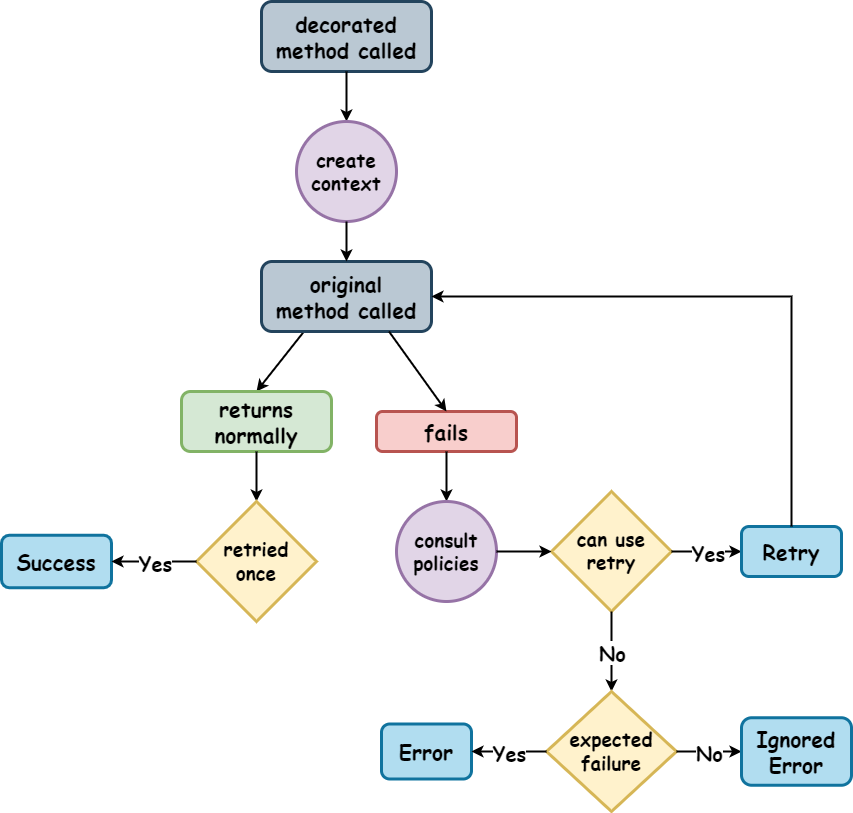

The diagram above was exported from draw.io. Its source (the exported page's mxGraphModel, read from the mxfile embedded in the PNG):
<mxGraphModel dx="1732" dy="2215" grid="1" gridSize="10" guides="1" tooltips="1" connect="1" arrows="1" fold="1" page="1" pageScale="1" pageWidth="827" pageHeight="1169" math="0" shadow="0">
  <root>
    <mxCell id="0" />
    <mxCell id="1" parent="0" />
    <mxCell id="XyNkdWa3BwNmTWUIgXpx-2" value="&lt;font face=&quot;Comic Sans MS&quot;&gt;&lt;span style=&quot;font-size: 21px;&quot;&gt;&lt;b&gt;Error&lt;/b&gt;&lt;/span&gt;&lt;/font&gt;" style="rounded=1;whiteSpace=wrap;html=1;fillColor=#b1ddf0;strokeColor=#10739e;strokeWidth=3;" parent="1" vertex="1">
      <mxGeometry x="430" y="172.5" width="90" height="55" as="geometry" />
    </mxCell>
    <mxCell id="XyNkdWa3BwNmTWUIgXpx-4" value="&lt;font face=&quot;Comic Sans MS&quot;&gt;&lt;span style=&quot;font-size: 21px;&quot;&gt;&lt;b&gt;decorated&lt;br&gt;method called&lt;/b&gt;&lt;/span&gt;&lt;/font&gt;" style="rounded=1;whiteSpace=wrap;html=1;fillColor=#bac8d3;strokeColor=#23445d;strokeWidth=3;" parent="1" vertex="1">
      <mxGeometry x="310" y="-550" width="170" height="70" as="geometry" />
    </mxCell>
    <mxCell id="XyNkdWa3BwNmTWUIgXpx-5" value="" style="endArrow=classic;html=1;rounded=0;entryX=0.5;entryY=0;entryDx=0;entryDy=0;strokeWidth=2;exitX=0.25;exitY=1;exitDx=0;exitDy=0;" parent="1" source="XyNkdWa3BwNmTWUIgXpx-122" target="XyNkdWa3BwNmTWUIgXpx-6" edge="1">
      <mxGeometry width="50" height="50" relative="1" as="geometry">
        <mxPoint x="80" y="-250" as="sourcePoint" />
        <mxPoint x="280" y="-120" as="targetPoint" />
      </mxGeometry>
    </mxCell>
    <mxCell id="XyNkdWa3BwNmTWUIgXpx-6" value="&lt;b style=&quot;font-family: &amp;quot;Comic Sans MS&amp;quot;; font-size: 21px;&quot;&gt;returns&lt;br&gt;normally&lt;/b&gt;" style="rounded=1;whiteSpace=wrap;html=1;fillColor=#d5e8d4;strokeColor=#82b366;strokeWidth=3;" parent="1" vertex="1">
      <mxGeometry x="230" y="-160" width="150" height="60" as="geometry" />
    </mxCell>
    <mxCell id="XyNkdWa3BwNmTWUIgXpx-7" value="&lt;b style=&quot;font-family: &amp;quot;Comic Sans MS&amp;quot;; font-size: 21px;&quot;&gt;fails&lt;/b&gt;" style="rounded=1;whiteSpace=wrap;html=1;fillColor=#f8cecc;strokeColor=#b85450;strokeWidth=3;" parent="1" vertex="1">
      <mxGeometry x="425" y="-140" width="140" height="40" as="geometry" />
    </mxCell>
    <mxCell id="XyNkdWa3BwNmTWUIgXpx-11" value="" style="endArrow=classic;html=1;rounded=0;exitX=0.5;exitY=1;exitDx=0;exitDy=0;strokeWidth=2;" parent="1" source="XyNkdWa3BwNmTWUIgXpx-7" target="XyNkdWa3BwNmTWUIgXpx-15" edge="1">
      <mxGeometry width="50" height="50" relative="1" as="geometry">
        <mxPoint x="455" y="-230" as="sourcePoint" />
        <mxPoint x="495" y="-50" as="targetPoint" />
      </mxGeometry>
    </mxCell>
    <mxCell id="XyNkdWa3BwNmTWUIgXpx-15" value="&lt;font face=&quot;Comic Sans MS&quot; style=&quot;font-size: 19px;&quot;&gt;&lt;b&gt;consult&lt;br&gt;policies&lt;/b&gt;&lt;/font&gt;" style="ellipse;whiteSpace=wrap;html=1;aspect=fixed;fillColor=#e1d5e7;strokeColor=#9673a6;strokeWidth=3;" parent="1" vertex="1">
      <mxGeometry x="445" y="-50" width="100" height="100" as="geometry" />
    </mxCell>
    <mxCell id="XyNkdWa3BwNmTWUIgXpx-32" value="" style="endArrow=classic;html=1;rounded=0;exitX=0.5;exitY=1;exitDx=0;exitDy=0;strokeWidth=2;entryX=0.5;entryY=0;entryDx=0;entryDy=0;" parent="1" source="XyNkdWa3BwNmTWUIgXpx-6" target="XyNkdWa3BwNmTWUIgXpx-36" edge="1">
      <mxGeometry width="50" height="50" relative="1" as="geometry">
        <mxPoint x="320" y="-40" as="sourcePoint" />
        <mxPoint x="305" y="-40" as="targetPoint" />
      </mxGeometry>
    </mxCell>
    <mxCell id="XyNkdWa3BwNmTWUIgXpx-36" value="&lt;div style=&quot;font-size: 19px;&quot;&gt;&lt;font style=&quot;font-size: 19px;&quot; face=&quot;Comic Sans MS&quot;&gt;&lt;b style=&quot;&quot;&gt;retried&lt;/b&gt;&lt;/font&gt;&lt;/div&gt;&lt;div style=&quot;font-size: 19px;&quot;&gt;&lt;font style=&quot;font-size: 19px;&quot; face=&quot;Comic Sans MS&quot;&gt;&lt;b style=&quot;&quot;&gt;once&lt;/b&gt;&lt;/font&gt;&lt;/div&gt;" style="rhombus;whiteSpace=wrap;html=1;fillColor=#fff2cc;strokeColor=#d6b656;strokeWidth=3;" parent="1" vertex="1">
      <mxGeometry x="245" y="-50" width="120" height="120" as="geometry" />
    </mxCell>
    <mxCell id="XyNkdWa3BwNmTWUIgXpx-39" value="&lt;font face=&quot;Comic Sans MS&quot;&gt;&lt;span style=&quot;font-size: 21px;&quot;&gt;&lt;b&gt;Success&lt;/b&gt;&lt;/span&gt;&lt;/font&gt;" style="rounded=1;whiteSpace=wrap;html=1;fillColor=#b1ddf0;strokeColor=#10739e;strokeWidth=3;" parent="1" vertex="1">
      <mxGeometry x="50" y="-16.25" width="110" height="52.5" as="geometry" />
    </mxCell>
    <mxCell id="XyNkdWa3BwNmTWUIgXpx-50" value="&lt;font style=&quot;font-size: 19px;&quot; face=&quot;Comic Sans MS&quot;&gt;&lt;b style=&quot;&quot;&gt;can use&lt;/b&gt;&lt;/font&gt;&lt;div style=&quot;font-size: 19px;&quot;&gt;&lt;font style=&quot;font-size: 19px;&quot; face=&quot;Comic Sans MS&quot;&gt;&lt;b style=&quot;&quot;&gt;retry&lt;/b&gt;&lt;/font&gt;&lt;/div&gt;" style="rhombus;whiteSpace=wrap;html=1;fillColor=#fff2cc;strokeColor=#d6b656;strokeWidth=3;" parent="1" vertex="1">
      <mxGeometry x="600" y="-60" width="120" height="120" as="geometry" />
    </mxCell>
    <mxCell id="XyNkdWa3BwNmTWUIgXpx-55" value="" style="endArrow=classic;html=1;rounded=0;exitX=1;exitY=0.5;exitDx=0;exitDy=0;entryX=0;entryY=0.5;entryDx=0;entryDy=0;strokeWidth=2;" parent="1" source="XyNkdWa3BwNmTWUIgXpx-15" target="XyNkdWa3BwNmTWUIgXpx-50" edge="1">
      <mxGeometry width="50" height="50" relative="1" as="geometry">
        <mxPoint x="505" y="110" as="sourcePoint" />
        <mxPoint x="505" y="180" as="targetPoint" />
      </mxGeometry>
    </mxCell>
    <mxCell id="XyNkdWa3BwNmTWUIgXpx-78" value="" style="endArrow=classic;html=1;rounded=0;exitX=0;exitY=0.5;exitDx=0;exitDy=0;strokeWidth=2;entryX=1;entryY=0.5;entryDx=0;entryDy=0;" parent="1" source="XyNkdWa3BwNmTWUIgXpx-36" target="XyNkdWa3BwNmTWUIgXpx-39" edge="1">
      <mxGeometry relative="1" as="geometry">
        <mxPoint x="200" y="70" as="sourcePoint" />
        <mxPoint x="130" y="135" as="targetPoint" />
      </mxGeometry>
    </mxCell>
    <mxCell id="XyNkdWa3BwNmTWUIgXpx-79" value="&lt;b&gt;&lt;font style=&quot;font-size: 20px;&quot;&gt;Yes&lt;/font&gt;&lt;/b&gt;" style="edgeLabel;resizable=0;html=1;;align=center;verticalAlign=middle;fontFamily=Comic Sans MS;fontSize=14;" parent="XyNkdWa3BwNmTWUIgXpx-78" connectable="0" vertex="1">
      <mxGeometry relative="1" as="geometry" />
    </mxCell>
    <mxCell id="XyNkdWa3BwNmTWUIgXpx-80" value="" style="endArrow=classic;html=1;rounded=0;exitX=1;exitY=0.5;exitDx=0;exitDy=0;strokeWidth=2;entryX=0;entryY=0.5;entryDx=0;entryDy=0;" parent="1" source="XyNkdWa3BwNmTWUIgXpx-50" target="XyNkdWa3BwNmTWUIgXpx-87" edge="1">
      <mxGeometry relative="1" as="geometry">
        <mxPoint x="385" y="170" as="sourcePoint" />
        <mxPoint x="640" y="160" as="targetPoint" />
      </mxGeometry>
    </mxCell>
    <mxCell id="XyNkdWa3BwNmTWUIgXpx-81" value="&lt;b&gt;&lt;font style=&quot;font-size: 20px;&quot;&gt;Yes&lt;/font&gt;&lt;/b&gt;" style="edgeLabel;resizable=0;html=1;;align=center;verticalAlign=middle;fontFamily=Comic Sans MS;fontSize=14;" parent="XyNkdWa3BwNmTWUIgXpx-80" connectable="0" vertex="1">
      <mxGeometry relative="1" as="geometry" />
    </mxCell>
    <mxCell id="XyNkdWa3BwNmTWUIgXpx-87" value="&lt;font face=&quot;Comic Sans MS&quot;&gt;&lt;span style=&quot;font-size: 21px;&quot;&gt;&lt;b&gt;Retry&lt;/b&gt;&lt;/span&gt;&lt;/font&gt;" style="rounded=1;whiteSpace=wrap;html=1;fillColor=#b1ddf0;strokeColor=#10739e;strokeWidth=3;" parent="1" vertex="1">
      <mxGeometry x="790" y="-25" width="100" height="50" as="geometry" />
    </mxCell>
    <mxCell id="XyNkdWa3BwNmTWUIgXpx-102" value="" style="endArrow=classic;html=1;rounded=0;exitX=0.5;exitY=1;exitDx=0;exitDy=0;strokeWidth=2;entryX=0.5;entryY=0;entryDx=0;entryDy=0;" parent="1" source="XyNkdWa3BwNmTWUIgXpx-4" target="XyNkdWa3BwNmTWUIgXpx-105" edge="1">
      <mxGeometry width="50" height="50" relative="1" as="geometry">
        <mxPoint x="390" y="-460" as="sourcePoint" />
        <mxPoint x="395" y="-460" as="targetPoint" />
      </mxGeometry>
    </mxCell>
    <mxCell id="XyNkdWa3BwNmTWUIgXpx-105" value="&lt;font face=&quot;Comic Sans MS&quot;&gt;&lt;span style=&quot;font-size: 19px;&quot;&gt;&lt;b&gt;create&lt;br&gt;context&lt;/b&gt;&lt;/span&gt;&lt;/font&gt;" style="ellipse;whiteSpace=wrap;html=1;aspect=fixed;fillColor=#e1d5e7;strokeColor=#9673a6;strokeWidth=3;" parent="1" vertex="1">
      <mxGeometry x="345" y="-430" width="100" height="100" as="geometry" />
    </mxCell>
    <mxCell id="XyNkdWa3BwNmTWUIgXpx-122" value="&lt;font face=&quot;Comic Sans MS&quot;&gt;&lt;span style=&quot;font-size: 21px;&quot;&gt;&lt;b&gt;original&lt;br&gt;method called&lt;/b&gt;&lt;/span&gt;&lt;/font&gt;" style="rounded=1;whiteSpace=wrap;html=1;fillColor=#bac8d3;strokeColor=#23445d;strokeWidth=3;" parent="1" vertex="1">
      <mxGeometry x="310" y="-290" width="170" height="70" as="geometry" />
    </mxCell>
    <mxCell id="XyNkdWa3BwNmTWUIgXpx-123" value="" style="endArrow=classic;html=1;rounded=0;exitX=0.5;exitY=1;exitDx=0;exitDy=0;strokeWidth=2;entryX=0.5;entryY=0;entryDx=0;entryDy=0;" parent="1" source="XyNkdWa3BwNmTWUIgXpx-105" target="XyNkdWa3BwNmTWUIgXpx-122" edge="1">
      <mxGeometry width="50" height="50" relative="1" as="geometry">
        <mxPoint x="510" y="-330" as="sourcePoint" />
        <mxPoint x="395" y="-290" as="targetPoint" />
      </mxGeometry>
    </mxCell>
    <mxCell id="XyNkdWa3BwNmTWUIgXpx-124" value="" style="endArrow=classic;html=1;rounded=0;exitX=0.75;exitY=1;exitDx=0;exitDy=0;strokeWidth=2;entryX=0.5;entryY=0;entryDx=0;entryDy=0;" parent="1" source="XyNkdWa3BwNmTWUIgXpx-122" target="XyNkdWa3BwNmTWUIgXpx-7" edge="1">
      <mxGeometry width="50" height="50" relative="1" as="geometry">
        <mxPoint x="415" y="-580" as="sourcePoint" />
        <mxPoint x="415" y="-520" as="targetPoint" />
      </mxGeometry>
    </mxCell>
    <mxCell id="XyNkdWa3BwNmTWUIgXpx-126" value="" style="endArrow=classic;html=1;rounded=0;exitX=0.5;exitY=1;exitDx=0;exitDy=0;strokeWidth=2;entryX=0.5;entryY=0;entryDx=0;entryDy=0;" parent="1" source="XyNkdWa3BwNmTWUIgXpx-50" target="XyNkdWa3BwNmTWUIgXpx-133" edge="1">
      <mxGeometry relative="1" as="geometry">
        <mxPoint x="290" y="220" as="sourcePoint" />
        <mxPoint x="660" y="139.99999999999977" as="targetPoint" />
      </mxGeometry>
    </mxCell>
    <mxCell id="XyNkdWa3BwNmTWUIgXpx-127" value="&lt;b&gt;&lt;font style=&quot;font-size: 20px;&quot;&gt;No&lt;/font&gt;&lt;/b&gt;" style="edgeLabel;resizable=0;html=1;;align=center;verticalAlign=middle;fontFamily=Comic Sans MS;fontSize=14;" parent="XyNkdWa3BwNmTWUIgXpx-126" connectable="0" vertex="1">
      <mxGeometry relative="1" as="geometry" />
    </mxCell>
    <mxCell id="XyNkdWa3BwNmTWUIgXpx-129" value="" style="endArrow=classic;html=1;rounded=0;strokeWidth=2;entryX=1;entryY=0.5;entryDx=0;entryDy=0;edgeStyle=orthogonalEdgeStyle;exitX=0.5;exitY=0;exitDx=0;exitDy=0;" parent="1" source="XyNkdWa3BwNmTWUIgXpx-87" target="XyNkdWa3BwNmTWUIgXpx-122" edge="1">
      <mxGeometry width="50" height="50" relative="1" as="geometry">
        <mxPoint x="732.5" y="-135" as="sourcePoint" />
        <mxPoint x="572.4999999999998" y="-550" as="targetPoint" />
        <Array as="points">
          <mxPoint x="840" y="-255" />
        </Array>
      </mxGeometry>
    </mxCell>
    <mxCell id="XyNkdWa3BwNmTWUIgXpx-133" value="&lt;div style=&quot;font-size: 19px;&quot;&gt;&lt;font face=&quot;Comic Sans MS&quot;&gt;&lt;b&gt;expected&lt;/b&gt;&lt;/font&gt;&lt;/div&gt;&lt;div style=&quot;font-size: 19px;&quot;&gt;&lt;font face=&quot;Comic Sans MS&quot;&gt;&lt;b&gt;failure&lt;/b&gt;&lt;/font&gt;&lt;/div&gt;" style="rhombus;whiteSpace=wrap;html=1;fillColor=#fff2cc;strokeColor=#d6b656;strokeWidth=3;" parent="1" vertex="1">
      <mxGeometry x="595" y="140" width="130" height="120" as="geometry" />
    </mxCell>
    <mxCell id="XyNkdWa3BwNmTWUIgXpx-134" value="" style="endArrow=classic;html=1;rounded=0;exitX=0;exitY=0.5;exitDx=0;exitDy=0;strokeWidth=2;entryX=1;entryY=0.5;entryDx=0;entryDy=0;" parent="1" source="XyNkdWa3BwNmTWUIgXpx-133" target="XyNkdWa3BwNmTWUIgXpx-2" edge="1">
      <mxGeometry relative="1" as="geometry">
        <mxPoint x="310" y="410" as="sourcePoint" />
        <mxPoint x="234" y="410" as="targetPoint" />
      </mxGeometry>
    </mxCell>
    <mxCell id="XyNkdWa3BwNmTWUIgXpx-135" value="&lt;b style=&quot;font-size: 20px;&quot;&gt;Yes&lt;/b&gt;" style="edgeLabel;resizable=0;html=1;;align=center;verticalAlign=middle;fontFamily=Comic Sans MS;fontSize=14;" parent="XyNkdWa3BwNmTWUIgXpx-134" connectable="0" vertex="1">
      <mxGeometry relative="1" as="geometry" />
    </mxCell>
    <mxCell id="XyNkdWa3BwNmTWUIgXpx-136" value="" style="endArrow=classic;html=1;rounded=0;exitX=1;exitY=0.5;exitDx=0;exitDy=0;strokeWidth=2;entryX=0;entryY=0.5;entryDx=0;entryDy=0;" parent="1" source="XyNkdWa3BwNmTWUIgXpx-133" target="XyNkdWa3BwNmTWUIgXpx-142" edge="1">
      <mxGeometry relative="1" as="geometry">
        <mxPoint x="720" y="200" as="sourcePoint" />
        <mxPoint x="790" y="200" as="targetPoint" />
      </mxGeometry>
    </mxCell>
    <mxCell id="XyNkdWa3BwNmTWUIgXpx-137" value="&lt;b&gt;&lt;font style=&quot;font-size: 20px;&quot;&gt;No&lt;/font&gt;&lt;/b&gt;" style="edgeLabel;resizable=0;html=1;;align=center;verticalAlign=middle;fontFamily=Comic Sans MS;fontSize=14;" parent="XyNkdWa3BwNmTWUIgXpx-136" connectable="0" vertex="1">
      <mxGeometry relative="1" as="geometry" />
    </mxCell>
    <mxCell id="XyNkdWa3BwNmTWUIgXpx-142" value="&lt;font face=&quot;Comic Sans MS&quot;&gt;&lt;span style=&quot;font-size: 21px;&quot;&gt;&lt;b&gt;Ignored&lt;br&gt;Error&lt;/b&gt;&lt;/span&gt;&lt;/font&gt;" style="rounded=1;whiteSpace=wrap;html=1;fillColor=#b1ddf0;strokeColor=#10739e;strokeWidth=3;" parent="1" vertex="1">
      <mxGeometry x="790" y="166.25" width="110" height="67.5" as="geometry" />
    </mxCell>
  </root>
</mxGraphModel>